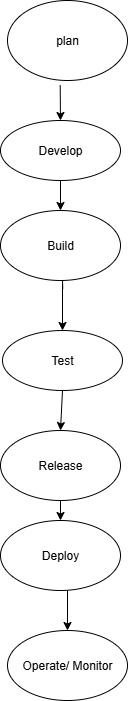

The diagram above was exported from draw.io. Its source (the exported page's mxGraphModel, read from the mxfile embedded in the PNG):
<mxGraphModel dx="786" dy="451" grid="1" gridSize="10" guides="1" tooltips="1" connect="1" arrows="1" fold="1" page="1" pageScale="1" pageWidth="850" pageHeight="1100" math="0" shadow="0">
  <root>
    <mxCell id="0" />
    <mxCell id="1" parent="0" />
    <mxCell id="TTqNjel_Rz0Y6eKHjtkb-1" value="plan" style="ellipse;whiteSpace=wrap;html=1;" vertex="1" parent="1">
      <mxGeometry x="280" y="10" width="120" height="80" as="geometry" />
    </mxCell>
    <mxCell id="TTqNjel_Rz0Y6eKHjtkb-2" value="" style="endArrow=classic;html=1;rounded=0;exitX=0.439;exitY=1.058;exitDx=0;exitDy=0;exitPerimeter=0;" edge="1" parent="1" source="TTqNjel_Rz0Y6eKHjtkb-1" target="TTqNjel_Rz0Y6eKHjtkb-3">
      <mxGeometry width="50" height="50" relative="1" as="geometry">
        <mxPoint x="380" y="260" as="sourcePoint" />
        <mxPoint x="333" y="150" as="targetPoint" />
      </mxGeometry>
    </mxCell>
    <mxCell id="TTqNjel_Rz0Y6eKHjtkb-3" value="Develop" style="ellipse;whiteSpace=wrap;html=1;" vertex="1" parent="1">
      <mxGeometry x="273" y="130" width="120" height="60" as="geometry" />
    </mxCell>
    <mxCell id="TTqNjel_Rz0Y6eKHjtkb-4" value="" style="endArrow=classic;html=1;rounded=0;exitX=0.5;exitY=1;exitDx=0;exitDy=0;" edge="1" parent="1" source="TTqNjel_Rz0Y6eKHjtkb-3" target="TTqNjel_Rz0Y6eKHjtkb-5">
      <mxGeometry width="50" height="50" relative="1" as="geometry">
        <mxPoint x="380" y="260" as="sourcePoint" />
        <mxPoint x="333" y="240" as="targetPoint" />
      </mxGeometry>
    </mxCell>
    <mxCell id="TTqNjel_Rz0Y6eKHjtkb-5" value="Build" style="ellipse;whiteSpace=wrap;html=1;" vertex="1" parent="1">
      <mxGeometry x="273" y="220" width="120" height="70" as="geometry" />
    </mxCell>
    <mxCell id="TTqNjel_Rz0Y6eKHjtkb-6" value="" style="endArrow=classic;html=1;rounded=0;exitX=0.519;exitY=1.122;exitDx=0;exitDy=0;exitPerimeter=0;" edge="1" parent="1" source="TTqNjel_Rz0Y6eKHjtkb-5" target="TTqNjel_Rz0Y6eKHjtkb-7">
      <mxGeometry width="50" height="50" relative="1" as="geometry">
        <mxPoint x="380" y="260" as="sourcePoint" />
        <mxPoint x="335" y="330" as="targetPoint" />
        <Array as="points">
          <mxPoint x="335" y="290" />
        </Array>
      </mxGeometry>
    </mxCell>
    <mxCell id="TTqNjel_Rz0Y6eKHjtkb-7" value="Test" style="ellipse;whiteSpace=wrap;html=1;" vertex="1" parent="1">
      <mxGeometry x="275" y="340" width="120" height="60" as="geometry" />
    </mxCell>
    <mxCell id="TTqNjel_Rz0Y6eKHjtkb-8" value="" style="endArrow=classic;html=1;rounded=0;exitX=0.5;exitY=1;exitDx=0;exitDy=0;entryX=0.5;entryY=0;entryDx=0;entryDy=0;" edge="1" parent="1" source="TTqNjel_Rz0Y6eKHjtkb-7" target="TTqNjel_Rz0Y6eKHjtkb-9">
      <mxGeometry width="50" height="50" relative="1" as="geometry">
        <mxPoint x="380" y="260" as="sourcePoint" />
        <mxPoint x="335" y="420" as="targetPoint" />
      </mxGeometry>
    </mxCell>
    <mxCell id="TTqNjel_Rz0Y6eKHjtkb-9" value="Release" style="ellipse;whiteSpace=wrap;html=1;" vertex="1" parent="1">
      <mxGeometry x="273" y="440" width="120" height="70" as="geometry" />
    </mxCell>
    <mxCell id="TTqNjel_Rz0Y6eKHjtkb-10" value="" style="endArrow=classic;html=1;rounded=0;exitX=0.5;exitY=1;exitDx=0;exitDy=0;" edge="1" parent="1" source="TTqNjel_Rz0Y6eKHjtkb-9" target="TTqNjel_Rz0Y6eKHjtkb-11">
      <mxGeometry width="50" height="50" relative="1" as="geometry">
        <mxPoint x="390" y="500" as="sourcePoint" />
        <mxPoint x="330" y="540" as="targetPoint" />
      </mxGeometry>
    </mxCell>
    <mxCell id="TTqNjel_Rz0Y6eKHjtkb-11" value="Deploy" style="ellipse;whiteSpace=wrap;html=1;" vertex="1" parent="1">
      <mxGeometry x="273" y="530" width="120" height="70" as="geometry" />
    </mxCell>
    <mxCell id="TTqNjel_Rz0Y6eKHjtkb-12" value="" style="endArrow=classic;html=1;rounded=0;" edge="1" parent="1" target="TTqNjel_Rz0Y6eKHjtkb-13">
      <mxGeometry width="50" height="50" relative="1" as="geometry">
        <mxPoint x="340" y="600" as="sourcePoint" />
        <mxPoint x="340" y="640" as="targetPoint" />
      </mxGeometry>
    </mxCell>
    <mxCell id="TTqNjel_Rz0Y6eKHjtkb-13" value="Operate/ Monitor" style="ellipse;whiteSpace=wrap;html=1;" vertex="1" parent="1">
      <mxGeometry x="280" y="640" width="120" height="70" as="geometry" />
    </mxCell>
  </root>
</mxGraphModel>